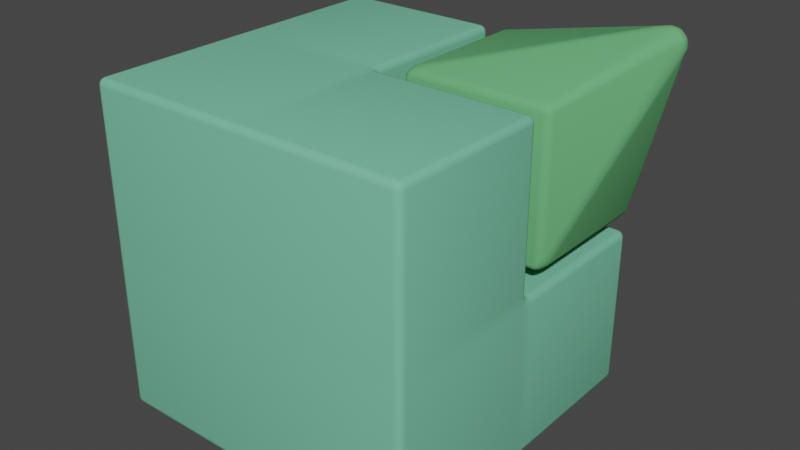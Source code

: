 # Source: first-stone.blend  (saved by Blender 2.90.8; exported with 4.5.12 LTS)
import bpy
from mathutils import Matrix  # noqa: F401  (used for matrix-valued properties, if any)

bpy.ops.wm.read_factory_settings(use_empty=True)
scene = bpy.context.scene
scene.name = 'Scene'

# ---- collections
col_collection = bpy.data.collections.new('Collection'); scene.collection.children.link(col_collection)

# ---- materials (node trees are filled in below, after node groups)
mat_pink = bpy.data.materials.new('Pink')
mat_pink.alpha_threshold = 0.0
mat_pink.use_transparent_shadow = False
mat_pink.diffuse_color = (0.1878, 0.5457, 0.3613, 1.0)
mat_pink.line_color = (0.0, 0.0, 0.0, 1.0)
mat_blue = bpy.data.materials.new('Blue')
mat_blue.alpha_threshold = 0.0
mat_blue.use_transparent_shadow = False
mat_blue.diffuse_color = (0.1441, 0.4564, 0.1845, 1.0)
mat_blue.line_color = (0.0, 0.0, 0.0, 1.0)

# ---- material node trees

# ---- world
world_world = bpy.data.worlds.new('World'); scene.world = world_world
world_world.use_nodes = True; world_world.node_tree.nodes.clear()
_N = world_world.node_tree.nodes; _L = world_world.node_tree.links
n0 = _N.new('ShaderNodeOutputWorld'); n0.name = 'World Output'; n0.location = (300, 300)
n1 = _N.new('ShaderNodeBackground'); n1.name = 'Background'; n1.location = (10, 300)
n1.inputs[0].default_value = (0.05088, 0.05088, 0.05088, 1.0)
_L.new(n1.outputs[0], n0.inputs[0])
n0.is_active_output = True
world_world.color = (0.05088, 0.05088, 0.05088)
world_world.use_sun_shadow = False
world_world.sun_shadow_jitter_overblur = 0.0

# ---- meshes
me_cube = bpy.data.meshes.new('Cube')
me_cube.from_pydata([(1.0, 1.0, 0.0), (1.0, 0.0, 1.0), (1.0, 0.0, 0.0), (0.0, 1.0, 1.0), (0.0, 1.0, 0.0), (0.0, 0.0, 1.0), (0.0, 0.0, 0.0), (0.5, 1.0, 0.0), (0.5, 0.0, 1.0), (0.5, 0.0, 0.0), (0.5, 1.0, 1.0), (0.0, 0.5, 0.0), (1.0, 0.5, 1.0), (0.0, 0.5, 1.0), (1.0, 0.5, 0.0), (0.5, 0.5, 0.0), (0.5, 0.5, 1.0), (1.0, 1.0, 0.4999), (0.0, 0.0, 0.4999), (1.0, 0.0, 0.4999), (0.0, 1.0, 0.4999), (0.5, 1.0, 0.4999), (0.5, 0.0, 0.4999), (1.0, 0.5, 0.4999), (0.0, 0.5, 0.4999), (0.5, 0.5, 0.5), (0.55, 1.0, 1.0), (1.0, 0.55, 1.0), (0.55, 0.55, 1.0), (0.55, 0.55, 0.55), (1.0, 1.0, 0.5499), (0.55, 1.0, 0.5499), (1.0, 0.55, 0.5499), (1.005, 1.075, 1.075), (1.075, 1.005, 1.075), (1.028, 1.028, 1.098), (1.075, 1.075, 1.005), (1.028, 1.098, 1.028), (1.098, 1.028, 1.028), (1.095, 1.095, 1.094)], [], [(16, 13, 5, 8), (22, 8, 5, 18), (24, 13, 3, 20), (15, 14, 2, 9), (23, 12, 1, 19), (20, 3, 10, 21), (11, 15, 9, 6), (19, 1, 8, 22), (12, 16, 8, 1), (4, 7, 15, 11), (7, 0, 14, 15), (18, 5, 13, 24), (10, 3, 13, 16), (6, 18, 24, 11), (0, 17, 23, 14), (2, 19, 22, 9), (4, 20, 21, 7), (7, 21, 17, 0), (14, 23, 19, 2), (11, 24, 20, 4), (9, 22, 18, 6), (16, 12, 23, 25), (10, 16, 25, 21), (23, 17, 21, 25), (28, 29, 32, 27), (26, 31, 29, 28), (32, 29, 31, 30), (30, 36, 38, 32), (26, 33, 37, 31), (28, 35, 33, 26), (31, 37, 36, 30), (32, 38, 34, 27), (27, 34, 35, 28), (38, 36, 39), (37, 33, 39), (33, 35, 39), (36, 37, 39), (34, 38, 39), (35, 34, 39)])
me_cube.polygons.foreach_set('use_smooth', [True] * 39)
me_cube.polygons.foreach_set('material_index', [0, 0, 0, 0, 0, 0, 0, 0, 0, 0, 0, 0, 0, 0, 0, 0, 0, 0, 0, 0, 0, 0, 0, 0, 1, 1, 1, 1, 1, 1, 1, 1, 1, 1, 1, 1, 1, 1, 1])
_uv = me_cube.uv_layers.new(name='UVMap')
_uv.uv.foreach_set('vector', [0.75, 0.625, 0.875, 0.625, 0.875, 0.75, 0.75, 0.75, 0.5, 0.875, 0.625, 0.875, 0.625, 1.0, 0.5, 1.0, 0.5, 0.125, 0.625, 0.125, 0.625, 0.25, 0.5, 0.25, 0.25, 0.625, 0.375, 0.625, 0.375, 0.75, 0.25, 0.75, 0.5, 0.625, 0.625, 0.625, 0.625, 0.75, 0.5, 0.75, 0.5, 0.25, 0.625, 0.25, 0.625, 0.375, 0.5, 0.375, 0.125, 0.625, 0.25, 0.625, 0.25, 0.75, 0.125, 0.75, 0.5, 0.75, 0.625, 0.75, 0.625, 0.875, 0.5, 0.875, 0.625, 0.625, 0.75, 0.625, 0.75, 0.75, 0.625, 0.75, 0.125, 0.5, 0.25, 0.5, 0.25, 0.625, 0.125, 0.625, 0.25, 0.5, 0.375, 0.5, 0.375, 0.625, 0.25, 0.625, 0.5, 0.0, 0.625, 0.0, 0.625, 0.125, 0.5, 0.125, 0.75, 0.5, 0.875, 0.5, 0.875, 0.625, 0.75, 0.625, 0.375, 0.0, 0.5, 0.0, 0.5, 0.125, 0.375, 0.125, 0.375, 0.5, 0.5, 0.5, 0.5, 0.625, 0.375, 0.625, 0.375, 0.75, 0.5, 0.75, 0.5, 0.875, 0.375, 0.875, 0.375, 0.25, 0.5, 0.25, 0.5, 0.375, 0.375, 0.375, 0.375, 0.375, 0.5, 0.375, 0.5, 0.5, 0.375, 0.5, 0.375, 0.625, 0.5, 0.625, 0.5, 0.75, 0.375, 0.75, 0.375, 0.125, 0.5, 0.125, 0.5, 0.25, 0.375, 0.25, 0.375, 0.875, 0.5, 0.875, 0.5, 1.0, 0.375, 1.0, 0.75, 0.625, 0.625, 0.625, 0.625, 0.625, 0.75, 0.625, 0.75, 0.5, 0.75, 0.625, 0.75, 0.625, 0.75, 0.5, 0.5, 0.625, 0.5, 0.5, 0.75, 0.5, 0.75, 0.625, 0.75, 0.625, 0.75, 0.625, 0.625, 0.625, 0.625, 0.625, 0.75, 0.5, 0.75, 0.5, 0.75, 0.625, 0.75, 0.625, 0.5, 0.625, 0.75, 0.625, 0.75, 0.5, 0.5, 0.5, 0.5, 0.5, 0.5, 0.5, 0.5, 0.625, 0.5, 0.625, 0.75, 0.5, 0.75, 0.5, 0.75, 0.5, 0.75, 0.5, 0.75, 0.625, 0.75, 0.625, 0.75, 0.5, 0.75, 0.5, 0.75, 0.5, 0.75, 0.5, 0.5, 0.5, 0.5, 0.5, 0.625, 0.625, 0.625, 0.625, 0.625, 0.625, 0.625, 0.625, 0.625, 0.625, 0.625, 0.625, 0.75, 0.625, 0.75, 0.625, 0.5, 0.625, 0.5, 0.5, 0.5, 0.625, 0.75, 0.5, 0.75, 0.5, 0.75, 0.5, 0.75, 0.5, 0.75, 0.625, 0.75, 0.5, 0.5, 0.5, 0.75, 0.5, 0.5, 0.5, 0.625, 0.625, 0.625, 0.625, 0.625, 0.625, 0.75, 0.625, 0.625, 0.625, 0.75, 0.625])
me_cube.materials.append(mat_pink)
me_cube.materials.append(mat_blue)
me_cube.use_remesh_preserve_volume = False
me_cube.use_remesh_preserve_attributes = False
me_cube.use_mirror_vertex_groups = False
me_cube.update()

# ---- objects
ob_cube = bpy.data.objects.new('Cube', me_cube)

# ---- transforms, parenting, visibility, modifiers, constraints
ob_cube.location = (0.0, 0.0, 0.0)
ob_cube.lock_rotations_4d = False
ob_cube.empty_display_type = 'ARROWS'
ob_cube.lineart.crease_threshold = 0.0
_m = ob_cube.modifiers.new('Bevel', 'BEVEL')
_m.width = 0.05
_m.width_pct = 0.05
_m.segments = 3
_m.limit_method = 'NONE'

# ---- collection membership
col_collection.objects.link(ob_cube)

# ---- scene / render settings (as saved in the file)
scene.frame_start = 1; scene.frame_end = 250; scene.frame_set(1)
scene.render.engine = 'BLENDER_EEVEE_NEXT'
scene.cycles.use_denoising = False
scene.cycles.samples = 128
scene.cycles.sampling_pattern = 'TABULATED_SOBOL'
scene.cycles.use_adaptive_sampling = False
scene.cycles.use_light_tree = False
scene.view_settings.view_transform = 'Filmic'
bpy.context.view_layer.update()

# ---- added for rendering (the .blend has no active camera and no usable light): camera, sun
cam_auto = bpy.data.cameras.new('AutoCamera')
cam_auto.lens = 50.0
cam_auto.sensor_width = 36.0
cam_auto.clip_end = 1000.0
ob_auto_camera = bpy.data.objects.new('AutoCamera', cam_auto)
scene.collection.objects.link(ob_auto_camera)
ob_auto_camera.location = (2.29468, -1.55308, 1.94487)
ob_auto_camera.rotation_euler = (1.09748, -7.21219e-08, 0.694738)
scene.camera = ob_auto_camera
light_auto_sun = bpy.data.lights.new('AutoSun', 'SUN')
light_auto_sun.energy = 3.0
light_auto_sun.angle = 0.0523599
ob_auto_sun = bpy.data.objects.new('AutoSun', light_auto_sun)
scene.collection.objects.link(ob_auto_sun)
ob_auto_sun.rotation_euler = (0.872665, 0.174533, 0.523599)
bpy.context.view_layer.update()
